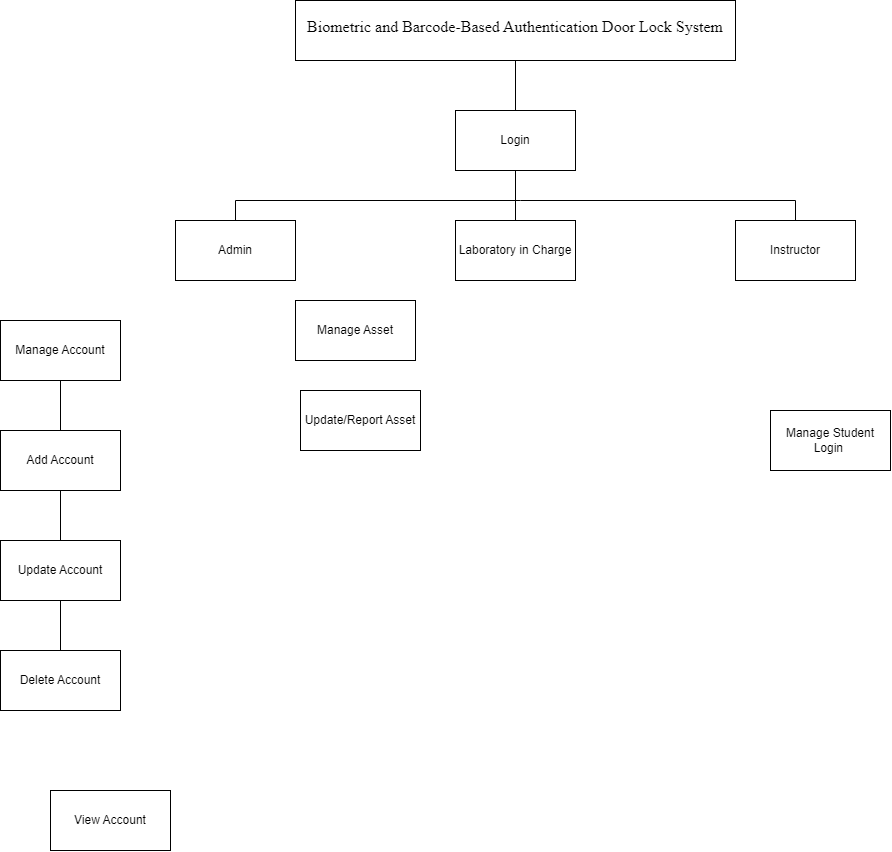

The diagram above was exported from draw.io. Its source (the exported page's mxGraphModel, read from the mxfile embedded in the PNG):
<mxGraphModel dx="2017" dy="580" grid="1" gridSize="10" guides="1" tooltips="1" connect="1" arrows="1" fold="1" page="1" pageScale="1" pageWidth="850" pageHeight="1100" math="0" shadow="0">
  <root>
    <mxCell id="0" />
    <mxCell id="1" parent="0" />
    <mxCell id="VIMLL7UOVq98Dq6f3d6n-1" value="&lt;span id=&quot;docs-internal-guid-9f5b782e-7fff-02cf-9b95-e59b70de6347&quot;&gt;&lt;/span&gt;&lt;span id=&quot;docs-internal-guid-9f5b782e-7fff-02cf-9b95-e59b70de6347&quot;&gt;&lt;/span&gt;&lt;span id=&quot;docs-internal-guid-9f5b782e-7fff-02cf-9b95-e59b70de6347&quot;&gt;&lt;/span&gt;&lt;span id=&quot;docs-internal-guid-9f5b782e-7fff-02cf-9b95-e59b70de6347&quot;&gt;&lt;/span&gt;&lt;span id=&quot;docs-internal-guid-9f5b782e-7fff-02cf-9b95-e59b70de6347&quot;&gt;&lt;/span&gt;&lt;span id=&quot;docs-internal-guid-9f5b782e-7fff-02cf-9b95-e59b70de6347&quot;&gt;&lt;/span&gt;&lt;span id=&quot;docs-internal-guid-9f5b782e-7fff-02cf-9b95-e59b70de6347&quot;&gt;&lt;/span&gt;&lt;span id=&quot;docs-internal-guid-9f5b782e-7fff-02cf-9b95-e59b70de6347&quot;&gt;&lt;/span&gt;&lt;span id=&quot;docs-internal-guid-9f5b782e-7fff-02cf-9b95-e59b70de6347&quot;&gt;&lt;/span&gt;&lt;span id=&quot;docs-internal-guid-9f5b782e-7fff-02cf-9b95-e59b70de6347&quot;&gt;&lt;/span&gt;&lt;span id=&quot;docs-internal-guid-9f5b782e-7fff-02cf-9b95-e59b70de6347&quot;&gt;&lt;/span&gt;&lt;span id=&quot;docs-internal-guid-9f5b782e-7fff-02cf-9b95-e59b70de6347&quot;&gt;&lt;/span&gt;&lt;span id=&quot;docs-internal-guid-9f5b782e-7fff-02cf-9b95-e59b70de6347&quot;&gt;&lt;/span&gt;&lt;span id=&quot;docs-internal-guid-9f5b782e-7fff-02cf-9b95-e59b70de6347&quot;&gt;&lt;/span&gt;&lt;span id=&quot;docs-internal-guid-9f5b782e-7fff-02cf-9b95-e59b70de6347&quot;&gt;&lt;/span&gt;&lt;span id=&quot;docs-internal-guid-9f5b782e-7fff-02cf-9b95-e59b70de6347&quot;&gt;&lt;/span&gt;&lt;span id=&quot;docs-internal-guid-9f5b782e-7fff-02cf-9b95-e59b70de6347&quot;&gt;&lt;/span&gt;&lt;span id=&quot;docs-internal-guid-9f5b782e-7fff-02cf-9b95-e59b70de6347&quot;&gt;&lt;/span&gt;" style="rounded=0;whiteSpace=wrap;html=1;" vertex="1" parent="1">
      <mxGeometry x="205" y="40" width="440" height="60" as="geometry" />
    </mxCell>
    <mxCell id="VIMLL7UOVq98Dq6f3d6n-2" value="&lt;b style=&quot;font-weight:normal;&quot; id=&quot;docs-internal-guid-9f5b782e-7fff-02cf-9b95-e59b70de6347&quot;&gt;&lt;span style=&quot;font-size: 12pt; font-family: &amp;quot;Times New Roman&amp;quot;, serif; color: rgb(0, 0, 0); background-color: transparent; font-weight: 400; font-style: normal; font-variant: normal; text-decoration: none; vertical-align: baseline;&quot;&gt;Biometric and Barcode-Based Authentication Door Lock System&lt;/span&gt;&lt;/b&gt;" style="text;whiteSpace=wrap;html=1;align=center;" vertex="1" parent="1">
      <mxGeometry x="210" y="50" width="430" height="40" as="geometry" />
    </mxCell>
    <mxCell id="VIMLL7UOVq98Dq6f3d6n-3" value="" style="endArrow=none;html=1;rounded=0;entryX=0.5;entryY=1;entryDx=0;entryDy=0;exitX=0.5;exitY=0;exitDx=0;exitDy=0;" edge="1" parent="1" source="VIMLL7UOVq98Dq6f3d6n-4" target="VIMLL7UOVq98Dq6f3d6n-1">
      <mxGeometry width="50" height="50" relative="1" as="geometry">
        <mxPoint x="430" y="300" as="sourcePoint" />
        <mxPoint x="480" y="250" as="targetPoint" />
      </mxGeometry>
    </mxCell>
    <mxCell id="VIMLL7UOVq98Dq6f3d6n-4" value="Login" style="rounded=0;whiteSpace=wrap;html=1;" vertex="1" parent="1">
      <mxGeometry x="365" y="150" width="120" height="60" as="geometry" />
    </mxCell>
    <mxCell id="VIMLL7UOVq98Dq6f3d6n-5" value="Instructor" style="rounded=0;whiteSpace=wrap;html=1;" vertex="1" parent="1">
      <mxGeometry x="645" y="260" width="120" height="60" as="geometry" />
    </mxCell>
    <mxCell id="VIMLL7UOVq98Dq6f3d6n-6" value="Laboratory in Charge" style="rounded=0;whiteSpace=wrap;html=1;" vertex="1" parent="1">
      <mxGeometry x="365" y="260" width="120" height="60" as="geometry" />
    </mxCell>
    <mxCell id="VIMLL7UOVq98Dq6f3d6n-7" value="Admin" style="rounded=0;whiteSpace=wrap;html=1;" vertex="1" parent="1">
      <mxGeometry x="85" y="260" width="120" height="60" as="geometry" />
    </mxCell>
    <mxCell id="VIMLL7UOVq98Dq6f3d6n-8" value="" style="endArrow=none;html=1;rounded=0;entryX=0.5;entryY=1;entryDx=0;entryDy=0;exitX=0.5;exitY=0;exitDx=0;exitDy=0;" edge="1" parent="1" source="VIMLL7UOVq98Dq6f3d6n-6" target="VIMLL7UOVq98Dq6f3d6n-4">
      <mxGeometry width="50" height="50" relative="1" as="geometry">
        <mxPoint x="470" y="340" as="sourcePoint" />
        <mxPoint x="520" y="290" as="targetPoint" />
      </mxGeometry>
    </mxCell>
    <mxCell id="VIMLL7UOVq98Dq6f3d6n-9" value="" style="endArrow=none;html=1;rounded=0;exitX=0.5;exitY=0;exitDx=0;exitDy=0;" edge="1" parent="1" source="VIMLL7UOVq98Dq6f3d6n-7">
      <mxGeometry width="50" height="50" relative="1" as="geometry">
        <mxPoint x="470" y="340" as="sourcePoint" />
        <mxPoint x="430" y="240" as="targetPoint" />
        <Array as="points">
          <mxPoint x="145" y="240" />
        </Array>
      </mxGeometry>
    </mxCell>
    <mxCell id="VIMLL7UOVq98Dq6f3d6n-10" value="" style="endArrow=none;html=1;rounded=0;exitX=0.5;exitY=0;exitDx=0;exitDy=0;" edge="1" parent="1" source="VIMLL7UOVq98Dq6f3d6n-5">
      <mxGeometry width="50" height="50" relative="1" as="geometry">
        <mxPoint x="670" y="250" as="sourcePoint" />
        <mxPoint x="430" y="240" as="targetPoint" />
        <Array as="points">
          <mxPoint x="705" y="240" />
        </Array>
      </mxGeometry>
    </mxCell>
    <mxCell id="VIMLL7UOVq98Dq6f3d6n-11" value="Manage Account" style="rounded=0;whiteSpace=wrap;html=1;" vertex="1" parent="1">
      <mxGeometry x="-90" y="360" width="120" height="60" as="geometry" />
    </mxCell>
    <mxCell id="VIMLL7UOVq98Dq6f3d6n-13" value="Manage Asset" style="rounded=0;whiteSpace=wrap;html=1;" vertex="1" parent="1">
      <mxGeometry x="205" y="340" width="120" height="60" as="geometry" />
    </mxCell>
    <mxCell id="VIMLL7UOVq98Dq6f3d6n-14" value="Manage Student Login&amp;nbsp;" style="rounded=0;whiteSpace=wrap;html=1;" vertex="1" parent="1">
      <mxGeometry x="680" y="450" width="120" height="60" as="geometry" />
    </mxCell>
    <mxCell id="VIMLL7UOVq98Dq6f3d6n-15" value="Update/Report Asset" style="rounded=0;whiteSpace=wrap;html=1;" vertex="1" parent="1">
      <mxGeometry x="210" y="430" width="120" height="60" as="geometry" />
    </mxCell>
    <mxCell id="VIMLL7UOVq98Dq6f3d6n-16" value="View Account" style="rounded=0;whiteSpace=wrap;html=1;" vertex="1" parent="1">
      <mxGeometry x="-40" y="830" width="120" height="60" as="geometry" />
    </mxCell>
    <mxCell id="VIMLL7UOVq98Dq6f3d6n-17" value="Add Account" style="rounded=0;whiteSpace=wrap;html=1;" vertex="1" parent="1">
      <mxGeometry x="-90" y="470" width="120" height="60" as="geometry" />
    </mxCell>
    <mxCell id="VIMLL7UOVq98Dq6f3d6n-18" value="Update Account" style="rounded=0;whiteSpace=wrap;html=1;" vertex="1" parent="1">
      <mxGeometry x="-90" y="580" width="120" height="60" as="geometry" />
    </mxCell>
    <mxCell id="VIMLL7UOVq98Dq6f3d6n-19" value="Delete Account" style="rounded=0;whiteSpace=wrap;html=1;" vertex="1" parent="1">
      <mxGeometry x="-90" y="690" width="120" height="60" as="geometry" />
    </mxCell>
    <mxCell id="VIMLL7UOVq98Dq6f3d6n-20" value="" style="endArrow=none;html=1;rounded=0;entryX=0.5;entryY=1;entryDx=0;entryDy=0;exitX=0.5;exitY=0;exitDx=0;exitDy=0;" edge="1" parent="1" source="VIMLL7UOVq98Dq6f3d6n-17" target="VIMLL7UOVq98Dq6f3d6n-11">
      <mxGeometry width="50" height="50" relative="1" as="geometry">
        <mxPoint x="260" y="590" as="sourcePoint" />
        <mxPoint x="60" y="460" as="targetPoint" />
      </mxGeometry>
    </mxCell>
    <mxCell id="VIMLL7UOVq98Dq6f3d6n-21" value="" style="endArrow=none;html=1;rounded=0;entryX=0.5;entryY=1;entryDx=0;entryDy=0;exitX=0.5;exitY=0;exitDx=0;exitDy=0;" edge="1" parent="1" source="VIMLL7UOVq98Dq6f3d6n-18" target="VIMLL7UOVq98Dq6f3d6n-17">
      <mxGeometry width="50" height="50" relative="1" as="geometry">
        <mxPoint x="260" y="730" as="sourcePoint" />
        <mxPoint x="310" y="680" as="targetPoint" />
      </mxGeometry>
    </mxCell>
    <mxCell id="VIMLL7UOVq98Dq6f3d6n-23" value="" style="endArrow=none;html=1;rounded=0;entryX=0.5;entryY=1;entryDx=0;entryDy=0;exitX=0.5;exitY=0;exitDx=0;exitDy=0;" edge="1" parent="1" source="VIMLL7UOVq98Dq6f3d6n-19" target="VIMLL7UOVq98Dq6f3d6n-18">
      <mxGeometry width="50" height="50" relative="1" as="geometry">
        <mxPoint x="250" y="820" as="sourcePoint" />
        <mxPoint x="300" y="770" as="targetPoint" />
      </mxGeometry>
    </mxCell>
  </root>
</mxGraphModel>